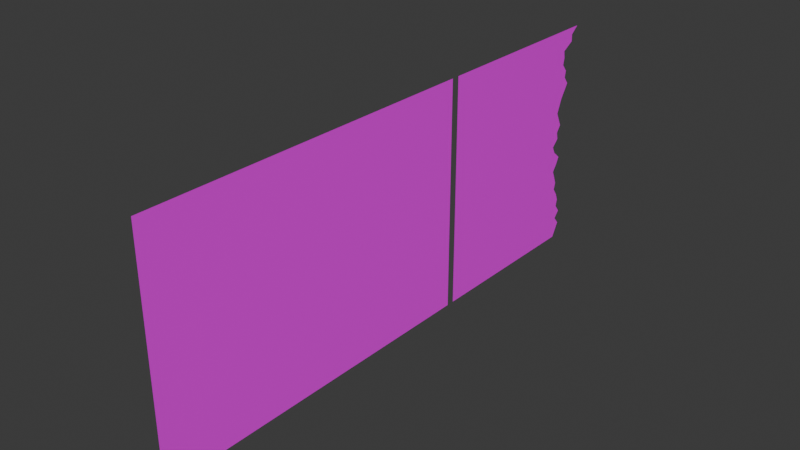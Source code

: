 # Source: StoreOnlyWindow.blend  (saved by Blender 4.4.30; exported with 4.5.12 LTS)
import bpy
from mathutils import Matrix  # noqa: F401  (used for matrix-valued properties, if any)

bpy.ops.wm.read_factory_settings(use_empty=True)
scene = bpy.context.scene
scene.name = 'Scene'

# ---- collections
col_collection = bpy.data.collections.new('Collection'); scene.collection.children.link(col_collection)

# ---- images (referenced by path relative to the original .blend; pixels are not part of the script)
import os
ASSET_DIR = os.environ.get("B2B_ASSET_DIR", "")  # directory of the original .blend (textures are referenced by path, not embedded)
HERE = os.path.dirname(os.path.abspath(__file__))  # packed textures are extracted next to this script under _unpacked/

def load_image(name, relpath, width, height, colorspace="sRGB"):
    """Load a texture the original file referenced (path relative to the .blend, or extracted next to this script)."""
    p = next((c for c in (os.path.join(HERE, relpath), os.path.join(ASSET_DIR, relpath)) if relpath and os.path.exists(c)), "")
    if p:
        img = bpy.data.images.load(p, check_existing=True)
        img.name = name
    else:  # same state as the original file: an image datablock whose file is absent (Cycles renders it pink)
        img = bpy.data.images.new(name, width, height)
        img.source = "FILE"
        img.filepath = "//" + (relpath or name)
    img.colorspace_settings.name = colorspace
    return img
img_uv = load_image('UV', '', 1024, 1024, 'sRGB')

# ---- materials (node trees are filled in below, after node groups)
mat_glas = bpy.data.materials.new('Glas')
mat_glas.alpha_threshold = 0.0
mat_glas.roughness = 0.5
mat_glas.line_color = (0.0, 0.0, 0.0, 1.0)

# ---- material node trees
mat_glas.use_nodes = True; mat_glas.node_tree.nodes.clear()
_N = mat_glas.node_tree.nodes; _L = mat_glas.node_tree.links
n0 = _N.new('ShaderNodeOutputMaterial'); n0.name = 'Material Output'; n0.location = (300, 300)
n1 = _N.new('ShaderNodeBsdfPrincipled'); n1.name = 'Principled BSDF'; n1.location = (10, 300)
n1.inputs[3].default_value = 1.45
n2 = _N.new('ShaderNodeTexImage'); n2.name = 'Image Texture'; n2.location = (-280, 271)
n2.image = img_uv
_L.new(n1.outputs[0], n0.inputs[0])
_L.new(n2.outputs[0], n1.inputs[0])
n0.is_active_output = True

# ---- world
world_world = bpy.data.worlds.new('World'); scene.world = world_world
world_world.use_nodes = True; world_world.node_tree.nodes.clear()
_N = world_world.node_tree.nodes; _L = world_world.node_tree.links
n0 = _N.new('ShaderNodeOutputWorld'); n0.name = 'World Output'; n0.location = (300, 300)
n1 = _N.new('ShaderNodeBackground'); n1.name = 'Background'; n1.location = (10, 300)
n1.inputs[0].default_value = (0.05088, 0.05088, 0.05088, 1.0)
_L.new(n1.outputs[0], n0.inputs[0])
n0.is_active_output = True
world_world.color = (0.05088, 0.05088, 0.05088)
world_world.sun_shadow_jitter_overblur = 0.0

# ---- meshes
me_plane = bpy.data.meshes.new('Plane')
me_plane.from_pydata([(-1.0, -1.0, 0.0), (1.0, -1.0, 0.0), (-1.0, 1.0, 0.0), (1.0, 1.0, 0.0)], [], [(0, 1, 3, 2)])
_uv = me_plane.uv_layers.new(name='UVMap')
_uv.uv.foreach_set('vector', [0.6837, 0.4102, 0.6837, 0.2735, 0.8204, 0.2735, 0.8204, 0.4102])
me_plane.materials.append(mat_glas)
me_plane.update()
me_plane_001 = bpy.data.meshes.new('Plane.001')
me_plane_001.from_pydata([(-1.0, -1.0, 0.0), (1.0, -1.0, 0.0), (-1.0, -0.3163, 0.0), (1.0, -0.3163, 0.0), (1.0, 0.01538, 0.0), (-1.0, 0.1267, 0.0), (0.0, -1.0, 0.0), (0.0, -0.3163, 0.0), (0.0, -0.005417, 0.0), (-0.5, -0.3163, 0.0), (-0.5, 0.06064, 0.0), (-0.5, -1.0, 0.0), (0.5, -1.0, 0.0), (0.5, -0.3163, 0.0), (0.5, -0.006222, 0.0), (-1.0, -0.06628, 0.0), (1.0, -0.06628, 0.0), (0.0, -0.06628, 0.0), (-0.5, -0.06628, 0.0), (0.5, -0.06628, 0.0), (0.75, -1.0, 0.0), (0.75, -0.3163, 0.0), (0.75, 0.06064, 0.0), (0.75, -0.06628, 0.0), (0.25, -0.3163, 0.0), (0.25, 8.762e-05, 0.0), (0.25, -1.0, 0.0), (0.25, -0.06628, 0.0), (-0.25, -1.0, 0.0), (-0.25, -0.3163, 0.0), (-0.25, -0.02469, 0.0), (-0.25, -0.06628, 0.0), (-0.75, -0.3163, 0.0), (-0.75, 0.0111, 0.0), (-0.75, -1.0, 0.0), (-0.75, -0.06628, 0.0), (-1.0, -0.1913, 0.0), (1.0, -0.1913, 0.0), (0.0, -0.1913, 0.0), (-0.5, -0.1913, 0.0), (0.5, -0.1913, 0.0), (0.75, -0.1913, 0.0), (0.25, -0.1913, 0.0), (-0.25, -0.1913, 0.0), (-0.75, -0.1913, 0.0), (0.625, -0.3163, 0.0), (0.625, 0.03824, 0.0), (0.625, -0.06628, 0.0), (0.625, -1.0, 0.0), (0.625, -0.1913, 0.0), (0.875, -1.0, 0.0), (0.875, -0.3163, 0.0), (0.875, 0.06064, 0.0), (0.875, -0.06628, 0.0), (0.875, -0.1913, 0.0), (0.375, -1.0, 0.0), (0.375, -0.3163, 0.0), (0.375, -0.01092, 0.0), (0.375, -0.06628, 0.0), (0.375, -0.1913, 0.0), (0.125, -0.3163, 0.0), (0.125, -0.02744, 0.0), (0.125, -1.0, 0.0), (0.125, -0.06436, 0.0), (0.125, -0.1913, 0.0), (-0.125, -1.0, 0.0), (-0.125, -0.3163, 0.0), (-0.125, 0.01385, 0.0), (-0.125, -0.06628, 0.0), (-0.125, -0.1913, 0.0), (-0.375, -0.3163, 0.0), (-0.375, 0.008345, 0.0), (-0.375, -0.06628, 0.0), (-0.375, -1.0, 0.0), (-0.375, -0.1913, 0.0), (-0.625, -1.0, 0.0), (-0.625, -0.3163, 0.0), (-0.625, 0.03587, 0.0), (-0.625, -0.06628, 0.0), (-0.625, -0.1913, 0.0), (-0.875, -0.3163, 0.0), (-0.875, 0.07719, 0.0), (-0.875, -0.06628, 0.0), (-0.875, -1.0, 0.0), (-0.875, -0.1913, 0.0), (0.8125, -0.3163, 0.0), (0.8125, 0.02662, 0.0), (0.8125, -0.06628, 0.0), (0.8125, -0.1913, 0.0), (0.8125, -1.0, 0.0), (0.6875, -1.0, 0.0), (0.6875, -0.3163, 0.0), (0.6875, 0.02846, 0.0), (0.6875, -0.06628, 0.0), (0.6875, -0.1913, 0.0), (0.5625, -0.3163, 0.0), (0.5625, 0.02229, 0.0), (0.5625, -0.06628, 0.0), (0.5625, -0.1913, 0.0), (0.5625, -1.0, 0.0), (0.4375, -1.0, 0.0), (0.4375, -0.3163, 0.0), (0.4375, 0.004002, 0.0), (0.4375, -0.06628, 0.0), (0.4375, -0.1913, 0.0), (0.3125, -0.3163, 0.0), (0.3125, -0.02871, 0.0), (0.3125, -0.06628, 0.0), (0.3125, -0.1913, 0.0), (0.3125, -1.0, 0.0), (0.1875, -1.0, 0.0), (0.1875, -0.3163, 0.0), (0.1875, 0.02126, 0.0), (0.1875, -0.1913, 0.0), (0.1875, -0.06532, 0.0), (0.0625, -0.3163, 0.0), (0.0625, -0.04761, 0.0), (0.0625, -0.1913, 0.0), (0.0625, -1.0, 0.0), (0.0625, -0.06532, 0.0), (-0.0625, -1.0, 0.0), (-0.0625, -0.3163, 0.0), (-0.0625, -0.01397, 0.0), (-0.0625, -0.06628, 0.0), (-0.0625, -0.1913, 0.0), (-0.1875, -0.3163, 0.0), (-0.1875, -0.005417, 0.0), (-0.1875, -0.06628, 0.0), (-0.1875, -0.1913, 0.0), (-0.1875, -1.0, 0.0), (-0.3125, -1.0, 0.0), (-0.3125, -0.3163, 0.0), (-0.3125, -0.00817, 0.0), (-0.3125, -0.06628, 0.0), (-0.3125, -0.1913, 0.0), (-0.4375, -0.3163, 0.0), (-0.4375, 0.03449, 0.0), (-0.4375, -0.06628, 0.0), (-0.4375, -0.1913, 0.0), (-0.4375, -1.0, 0.0), (-0.5625, -1.0, 0.0), (-0.5625, -0.3163, 0.0), (-0.5625, 0.02955, 0.0), (-0.5625, -0.06628, 0.0), (-0.5625, -0.1913, 0.0), (-0.6875, -0.3163, 0.0), (-0.6875, 0.002726, 0.0), (-0.6875, -0.06628, 0.0), (-0.6875, -0.1913, 0.0), (-0.6875, -1.0, 0.0), (-0.8125, -1.0, 0.0), (-0.8125, -0.3163, 0.0), (-0.8125, 0.004474, 0.0), (-0.8125, -0.06628, 0.0), (-0.8125, -0.1913, 0.0), (-0.9375, -0.3163, 0.0), (-0.9375, 0.07607, 0.0), (-0.9375, -0.06628, 0.0), (-0.9375, -0.1913, 0.0), (-0.9375, -1.0, 0.0)], [], [(50, 1, 3, 51), (53, 16, 4, 52), (123, 17, 8, 122), (120, 6, 7, 121), (140, 11, 9, 141), (143, 18, 10, 142), (103, 19, 14, 102), (100, 12, 13, 101), (104, 40, 19, 103), (144, 39, 18, 143), (124, 38, 17, 123), (54, 37, 16, 53), (94, 41, 23, 93), (93, 23, 22, 92), (90, 20, 21, 91), (113, 42, 27, 114), (110, 26, 24, 111), (114, 27, 25, 112), (134, 43, 31, 133), (130, 28, 29, 131), (133, 31, 30, 132), (154, 44, 35, 153), (153, 35, 33, 152), (150, 34, 32, 151), (151, 32, 44, 154), (131, 29, 43, 134), (111, 24, 42, 113), (91, 21, 41, 94), (51, 3, 37, 54), (121, 7, 38, 124), (141, 9, 39, 144), (101, 13, 40, 104), (95, 45, 49, 98), (99, 48, 45, 95), (97, 47, 46, 96), (98, 49, 47, 97), (85, 51, 54, 88), (88, 54, 53, 87), (87, 53, 52, 86), (89, 50, 51, 85), (105, 56, 59, 108), (108, 59, 58, 107), (109, 55, 56, 105), (107, 58, 57, 106), (115, 60, 64, 117), (119, 63, 61, 116), (118, 62, 60, 115), (117, 64, 63, 119), (125, 66, 69, 128), (128, 69, 68, 127), (129, 65, 66, 125), (127, 68, 67, 126), (135, 70, 74, 138), (137, 72, 71, 136), (139, 73, 70, 135), (138, 74, 72, 137), (145, 76, 79, 148), (148, 79, 78, 147), (147, 78, 77, 146), (149, 75, 76, 145), (155, 80, 84, 158), (159, 83, 80, 155), (157, 82, 81, 156), (158, 84, 82, 157), (20, 89, 85, 21), (23, 87, 86, 22), (41, 88, 87, 23), (21, 85, 88, 41), (45, 91, 94, 49), (48, 90, 91, 45), (47, 93, 92, 46), (49, 94, 93, 47), (40, 98, 97, 19), (19, 97, 96, 14), (12, 99, 95, 13), (13, 95, 98, 40), (56, 101, 104, 59), (59, 104, 103, 58), (55, 100, 101, 56), (58, 103, 102, 57), (27, 107, 106, 25), (26, 109, 105, 24), (42, 108, 107, 27), (24, 105, 108, 42), (60, 111, 113, 64), (63, 114, 112, 61), (62, 110, 111, 60), (64, 113, 114, 63), (38, 117, 119, 17), (6, 118, 115, 7), (17, 119, 116, 8), (7, 115, 117, 38), (66, 121, 124, 69), (69, 124, 123, 68), (65, 120, 121, 66), (68, 123, 122, 67), (31, 127, 126, 30), (28, 129, 125, 29), (43, 128, 127, 31), (29, 125, 128, 43), (70, 131, 134, 74), (72, 133, 132, 71), (73, 130, 131, 70), (74, 134, 133, 72), (39, 138, 137, 18), (11, 139, 135, 9), (18, 137, 136, 10), (9, 135, 138, 39), (76, 141, 144, 79), (79, 144, 143, 78), (78, 143, 142, 77), (75, 140, 141, 76), (34, 149, 145, 32), (35, 147, 146, 33), (44, 148, 147, 35), (32, 145, 148, 44), (80, 151, 154, 84), (83, 150, 151, 80), (82, 153, 152, 81), (84, 154, 153, 82), (36, 158, 157, 15), (15, 157, 156, 5), (0, 159, 155, 2), (2, 155, 158, 36)])
_uv = me_plane_001.uv_layers.new(name='UVMap')
_uv.uv.foreach_set('vector', [0.4102, 0.829, 0.4102, 0.8204, 0.4786, 0.8204, 0.4786, 0.829, 0.4957, 0.829, 0.4957, 0.8204, 0.5044, 0.8204, 0.5044, 0.829, 0.4957, 0.8931, 0.4957, 0.8888, 0.4998, 0.8888, 0.5005, 0.8931, 0.4102, 0.8931, 0.4102, 0.8888, 0.4786, 0.8888, 0.4786, 0.8931, 0.4102, 0.9273, 0.4102, 0.923, 0.4786, 0.923, 0.4786, 0.9273, 0.4957, 0.9273, 0.4957, 0.923, 0.5044, 0.923, 0.5035, 0.9273, 0.4957, 0.8589, 0.4957, 0.8546, 0.5015, 0.8546, 0.5005, 0.8589, 0.4102, 0.8589, 0.4102, 0.8546, 0.4786, 0.8546, 0.4786, 0.8589, 0.4871, 0.8589, 0.4871, 0.8546, 0.4957, 0.8546, 0.4957, 0.8589, 0.4871, 0.9273, 0.4871, 0.923, 0.4957, 0.923, 0.4957, 0.9273, 0.4871, 0.8931, 0.4871, 0.8888, 0.4957, 0.8888, 0.4957, 0.8931, 0.4871, 0.829, 0.4871, 0.8204, 0.4957, 0.8204, 0.4957, 0.829, 0.4871, 0.8418, 0.4871, 0.8375, 0.4957, 0.8375, 0.4957, 0.8418, 0.4957, 0.8418, 0.4957, 0.8375, 0.5044, 0.8375, 0.5032, 0.8418, 0.4102, 0.8418, 0.4102, 0.8375, 0.4786, 0.8375, 0.4786, 0.8418, 0.4871, 0.876, 0.4871, 0.8717, 0.4957, 0.8717, 0.4958, 0.876, 0.4102, 0.876, 0.4102, 0.8717, 0.4786, 0.8717, 0.4786, 0.876, 0.4958, 0.876, 0.4957, 0.8717, 0.5002, 0.8717, 0.4993, 0.876, 0.4871, 0.9102, 0.4871, 0.9059, 0.4957, 0.9059, 0.4957, 0.9102, 0.4102, 0.9102, 0.4102, 0.9059, 0.4786, 0.9059, 0.4786, 0.9102, 0.4957, 0.9102, 0.4957, 0.9059, 0.4985, 0.9059, 0.4997, 0.9102, 0.4871, 0.9444, 0.4871, 0.9401, 0.4957, 0.9401, 0.4957, 0.9444, 0.4957, 0.9444, 0.4957, 0.9401, 0.501, 0.9401, 0.5027, 0.9444, 0.4102, 0.9444, 0.4102, 0.9401, 0.4786, 0.9401, 0.4786, 0.9444, 0.4786, 0.9444, 0.4786, 0.9401, 0.4871, 0.9401, 0.4871, 0.9444, 0.4786, 0.9102, 0.4786, 0.9059, 0.4871, 0.9059, 0.4871, 0.9102, 0.4786, 0.876, 0.4786, 0.8717, 0.4871, 0.8717, 0.4871, 0.876, 0.4786, 0.8418, 0.4786, 0.8375, 0.4871, 0.8375, 0.4871, 0.8418, 0.4786, 0.829, 0.4786, 0.8204, 0.4871, 0.8204, 0.4871, 0.829, 0.4786, 0.8931, 0.4786, 0.8888, 0.4871, 0.8888, 0.4871, 0.8931, 0.4786, 0.9273, 0.4786, 0.923, 0.4871, 0.923, 0.4871, 0.9273, 0.4786, 0.8589, 0.4786, 0.8546, 0.4871, 0.8546, 0.4871, 0.8589, 0.4786, 0.8504, 0.4786, 0.8461, 0.4871, 0.8461, 0.4871, 0.8504, 0.4102, 0.8504, 0.4102, 0.8461, 0.4786, 0.8461, 0.4786, 0.8504, 0.4957, 0.8504, 0.4957, 0.8461, 0.502, 0.8461, 0.5017, 0.8504, 0.4871, 0.8504, 0.4871, 0.8461, 0.4957, 0.8461, 0.4957, 0.8504, 0.4786, 0.8333, 0.4786, 0.829, 0.4871, 0.829, 0.4871, 0.8333, 0.4871, 0.8333, 0.4871, 0.829, 0.4957, 0.829, 0.4957, 0.8333, 0.4957, 0.8333, 0.4957, 0.829, 0.5044, 0.829, 0.5044, 0.8333, 0.4102, 0.8333, 0.4102, 0.829, 0.4786, 0.829, 0.4786, 0.8333, 0.4786, 0.8674, 0.4786, 0.8632, 0.4871, 0.8632, 0.4871, 0.8674, 0.4871, 0.8674, 0.4871, 0.8632, 0.4957, 0.8632, 0.4957, 0.8674, 0.4102, 0.8674, 0.4102, 0.8632, 0.4786, 0.8632, 0.4786, 0.8674, 0.4957, 0.8674, 0.4957, 0.8632, 0.4995, 0.8632, 0.4998, 0.8674, 0.4786, 0.8845, 0.4786, 0.8803, 0.4871, 0.8803, 0.4871, 0.8845, 0.4958, 0.8845, 0.4958, 0.8803, 0.4983, 0.8803, 0.4991, 0.8845, 0.4102, 0.8845, 0.4102, 0.8803, 0.4786, 0.8803, 0.4786, 0.8845, 0.4871, 0.8845, 0.4871, 0.8803, 0.4958, 0.8803, 0.4958, 0.8845, 0.4786, 0.9016, 0.4786, 0.8974, 0.4871, 0.8974, 0.4871, 0.9016, 0.4871, 0.9016, 0.4871, 0.8974, 0.4957, 0.8974, 0.4957, 0.9016, 0.4102, 0.9016, 0.4102, 0.8974, 0.4786, 0.8974, 0.4786, 0.9016, 0.4957, 0.9016, 0.4957, 0.8974, 0.5012, 0.8974, 0.4998, 0.9016, 0.4786, 0.9187, 0.4786, 0.9145, 0.4871, 0.9145, 0.4871, 0.9187, 0.4957, 0.9187, 0.4957, 0.9145, 0.5008, 0.9145, 0.5026, 0.9187, 0.4102, 0.9187, 0.4102, 0.9145, 0.4786, 0.9145, 0.4786, 0.9187, 0.4871, 0.9187, 0.4871, 0.9145, 0.4957, 0.9145, 0.4957, 0.9187, 0.4786, 0.9358, 0.4786, 0.9315, 0.4871, 0.9315, 0.4871, 0.9358, 0.4871, 0.9358, 0.4871, 0.9315, 0.4957, 0.9315, 0.4957, 0.9358, 0.4957, 0.9358, 0.4957, 0.9315, 0.5027, 0.9315, 0.5018, 0.9358, 0.4102, 0.9358, 0.4102, 0.9315, 0.4786, 0.9315, 0.4786, 0.9358, 0.4786, 0.9529, 0.4786, 0.9486, 0.4871, 0.9486, 0.4871, 0.9529, 0.4102, 0.9529, 0.4102, 0.9486, 0.4786, 0.9486, 0.4786, 0.9529, 0.4957, 0.9529, 0.4957, 0.9486, 0.5044, 0.9486, 0.5066, 0.9529, 0.4871, 0.9529, 0.4871, 0.9486, 0.4957, 0.9486, 0.4957, 0.9529, 0.4102, 0.8375, 0.4102, 0.8333, 0.4786, 0.8333, 0.4786, 0.8375, 0.4957, 0.8375, 0.4957, 0.8333, 0.5044, 0.8333, 0.5044, 0.8375, 0.4871, 0.8375, 0.4871, 0.8333, 0.4957, 0.8333, 0.4957, 0.8375, 0.4786, 0.8375, 0.4786, 0.8333, 0.4871, 0.8333, 0.4871, 0.8375, 0.4786, 0.8461, 0.4786, 0.8418, 0.4871, 0.8418, 0.4871, 0.8461, 0.4102, 0.8461, 0.4102, 0.8418, 0.4786, 0.8418, 0.4786, 0.8461, 0.4957, 0.8461, 0.4957, 0.8418, 0.5032, 0.8418, 0.502, 0.8461, 0.4871, 0.8461, 0.4871, 0.8418, 0.4957, 0.8418, 0.4957, 0.8461, 0.4871, 0.8546, 0.4871, 0.8504, 0.4957, 0.8504, 0.4957, 0.8546, 0.4957, 0.8546, 0.4957, 0.8504, 0.5017, 0.8504, 0.5015, 0.8546, 0.4102, 0.8546, 0.4102, 0.8504, 0.4786, 0.8504, 0.4786, 0.8546, 0.4786, 0.8546, 0.4786, 0.8504, 0.4871, 0.8504, 0.4871, 0.8546, 0.4786, 0.8632, 0.4786, 0.8589, 0.4871, 0.8589, 0.4871, 0.8632, 0.4871, 0.8632, 0.4871, 0.8589, 0.4957, 0.8589, 0.4957, 0.8632, 0.4102, 0.8632, 0.4102, 0.8589, 0.4786, 0.8589, 0.4786, 0.8632, 0.4957, 0.8632, 0.4957, 0.8589, 0.5005, 0.8589, 0.4995, 0.8632, 0.4957, 0.8717, 0.4957, 0.8674, 0.4998, 0.8674, 0.5002, 0.8717, 0.4102, 0.8717, 0.4102, 0.8674, 0.4786, 0.8674, 0.4786, 0.8717, 0.4871, 0.8717, 0.4871, 0.8674, 0.4957, 0.8674, 0.4957, 0.8717, 0.4786, 0.8717, 0.4786, 0.8674, 0.4871, 0.8674, 0.4871, 0.8717, 0.4786, 0.8803, 0.4786, 0.876, 0.4871, 0.876, 0.4871, 0.8803, 0.4958, 0.8803, 0.4958, 0.876, 0.4993, 0.876, 0.4983, 0.8803, 0.4102, 0.8803, 0.4102, 0.876, 0.4786, 0.876, 0.4786, 0.8803, 0.4871, 0.8803, 0.4871, 0.876, 0.4958, 0.876, 0.4958, 0.8803, 0.4871, 0.8888, 0.4871, 0.8845, 0.4958, 0.8845, 0.4957, 0.8888, 0.4102, 0.8888, 0.4102, 0.8845, 0.4786, 0.8845, 0.4786, 0.8888, 0.4957, 0.8888, 0.4958, 0.8845, 0.4991, 0.8845, 0.4998, 0.8888, 0.4786, 0.8888, 0.4786, 0.8845, 0.4871, 0.8845, 0.4871, 0.8888, 0.4786, 0.8974, 0.4786, 0.8931, 0.4871, 0.8931, 0.4871, 0.8974, 0.4871, 0.8974, 0.4871, 0.8931, 0.4957, 0.8931, 0.4957, 0.8974, 0.4102, 0.8974, 0.4102, 0.8931, 0.4786, 0.8931, 0.4786, 0.8974, 0.4957, 0.8974, 0.4957, 0.8931, 0.5005, 0.8931, 0.5012, 0.8974, 0.4957, 0.9059, 0.4957, 0.9016, 0.4998, 0.9016, 0.4985, 0.9059, 0.4102, 0.9059, 0.4102, 0.9016, 0.4786, 0.9016, 0.4786, 0.9059, 0.4871, 0.9059, 0.4871, 0.9016, 0.4957, 0.9016, 0.4957, 0.9059, 0.4786, 0.9059, 0.4786, 0.9016, 0.4871, 0.9016, 0.4871, 0.9059, 0.4786, 0.9145, 0.4786, 0.9102, 0.4871, 0.9102, 0.4871, 0.9145, 0.4957, 0.9145, 0.4957, 0.9102, 0.4997, 0.9102, 0.5008, 0.9145, 0.4102, 0.9145, 0.4102, 0.9102, 0.4786, 0.9102, 0.4786, 0.9145, 0.4871, 0.9145, 0.4871, 0.9102, 0.4957, 0.9102, 0.4957, 0.9145, 0.4871, 0.923, 0.4871, 0.9187, 0.4957, 0.9187, 0.4957, 0.923, 0.4102, 0.923, 0.4102, 0.9187, 0.4786, 0.9187, 0.4786, 0.923, 0.4957, 0.923, 0.4957, 0.9187, 0.5026, 0.9187, 0.5044, 0.923, 0.4786, 0.923, 0.4786, 0.9187, 0.4871, 0.9187, 0.4871, 0.923, 0.4786, 0.9315, 0.4786, 0.9273, 0.4871, 0.9273, 0.4871, 0.9315, 0.4871, 0.9315, 0.4871, 0.9273, 0.4957, 0.9273, 0.4957, 0.9315, 0.4957, 0.9315, 0.4957, 0.9273, 0.5035, 0.9273, 0.5027, 0.9315, 0.4102, 0.9315, 0.4102, 0.9273, 0.4786, 0.9273, 0.4786, 0.9315, 0.4102, 0.9401, 0.4102, 0.9358, 0.4786, 0.9358, 0.4786, 0.9401, 0.4957, 0.9401, 0.4957, 0.9358, 0.5018, 0.9358, 0.501, 0.9401, 0.4871, 0.9401, 0.4871, 0.9358, 0.4957, 0.9358, 0.4957, 0.9401, 0.4786, 0.9401, 0.4786, 0.9358, 0.4871, 0.9358, 0.4871, 0.9401, 0.4786, 0.9486, 0.4786, 0.9444, 0.4871, 0.9444, 0.4871, 0.9486, 0.4102, 0.9486, 0.4102, 0.9444, 0.4786, 0.9444, 0.4786, 0.9486, 0.4957, 0.9486, 0.4957, 0.9444, 0.5027, 0.9444, 0.5044, 0.9486, 0.4871, 0.9486, 0.4871, 0.9444, 0.4957, 0.9444, 0.4957, 0.9486, 0.4871, 0.9572, 0.4871, 0.9529, 0.4957, 0.9529, 0.4957, 0.9572, 0.4957, 0.9572, 0.4957, 0.9529, 0.5066, 0.9529, 0.5089, 0.9572, 0.4102, 0.9572, 0.4102, 0.9529, 0.4786, 0.9529, 0.4786, 0.9572, 0.4786, 0.9572, 0.4786, 0.9529, 0.4871, 0.9529, 0.4871, 0.9572])
me_plane_001.materials.append(mat_glas)
me_plane_001.update()

# ---- objects
ob_glas = bpy.data.objects.new('Glas', me_plane)
ob_glasbroken = bpy.data.objects.new('GlasBroken', me_plane_001)

# ---- transforms, parenting, visibility, modifiers, constraints
ob_glas.location = (0.0, -2.955, 1.53)
ob_glas.rotation_euler = (-0.0, 1.571, 0.0)
ob_glas.scale = (1.075, 1.625, 1.0)
ob_glasbroken.location = (0.0, 0.37, 1.53)
ob_glasbroken.rotation_euler = (-0.0, 1.571, 0.0)
ob_glasbroken.scale = (1.075, 1.625, 1.0)

# ---- collection membership
col_collection.objects.link(ob_glas)
col_collection.objects.link(ob_glasbroken)

# ---- scene / render settings (as saved in the file)
scene.frame_start = 1; scene.frame_end = 250; scene.frame_set(1)
scene.render.engine = 'BLENDER_EEVEE_NEXT'
scene.render.fps = 25
bpy.context.view_layer.update()

# ---- added for rendering (the .blend has no active camera and no usable light): camera, sun
cam_auto = bpy.data.cameras.new('AutoCamera')
cam_auto.lens = 50.0
cam_auto.sensor_width = 36.0
cam_auto.clip_end = 1000.0
ob_auto_camera = bpy.data.objects.new('AutoCamera', cam_auto)
scene.collection.objects.link(ob_auto_camera)
ob_auto_camera.location = (5.16809, -8.20352, 5.66447)
ob_auto_camera.rotation_euler = (1.09748, -7.21219e-08, 0.694738)
scene.camera = ob_auto_camera
light_auto_sun = bpy.data.lights.new('AutoSun', 'SUN')
light_auto_sun.energy = 3.0
light_auto_sun.angle = 0.0523599
ob_auto_sun = bpy.data.objects.new('AutoSun', light_auto_sun)
scene.collection.objects.link(ob_auto_sun)
ob_auto_sun.rotation_euler = (0.872665, 0.174533, 0.523599)
bpy.context.view_layer.update()
